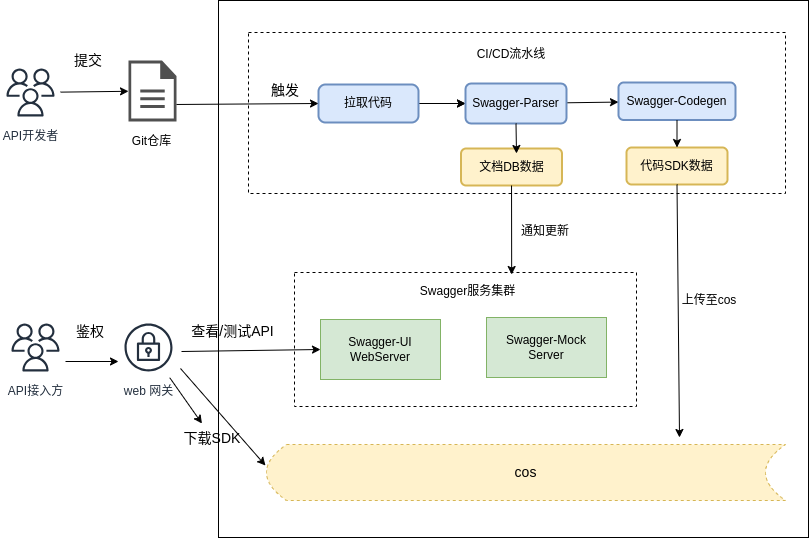

The diagram above was exported from draw.io. Its source (the exported page's mxGraphModel, read from the mxfile embedded in the PNG):
<mxGraphModel dx="886" dy="634" grid="0" gridSize="10" guides="1" tooltips="1" connect="1" arrows="1" fold="1" page="1" pageScale="1" pageWidth="827" pageHeight="1169" background="#ffffff" math="0" shadow="0">
  <root>
    <mxCell id="0" />
    <mxCell id="1" parent="0" />
    <mxCell id="63" value="" style="rounded=0;whiteSpace=wrap;html=1;shadow=0;fontSize=14;" parent="1" vertex="1">
      <mxGeometry x="230" y="11" width="590" height="537" as="geometry" />
    </mxCell>
    <mxCell id="53" value="" style="rounded=0;whiteSpace=wrap;html=1;fillColor=default;dashed=1;shadow=0;" parent="1" vertex="1">
      <mxGeometry x="306" y="283" width="342" height="134" as="geometry" />
    </mxCell>
    <mxCell id="3" value="Swagger-UI&lt;br&gt;WebServer" style="rounded=0;whiteSpace=wrap;html=1;fillColor=#d5e8d4;strokeColor=#82b366;" parent="1" vertex="1">
      <mxGeometry x="332" y="330" width="120" height="60" as="geometry" />
    </mxCell>
    <mxCell id="15" value="API开发者" style="sketch=0;outlineConnect=0;fontColor=#232F3E;gradientColor=none;strokeColor=#232F3E;fillColor=#ffffff;dashed=0;verticalLabelPosition=bottom;verticalAlign=top;align=center;html=1;fontSize=12;fontStyle=0;aspect=fixed;shape=mxgraph.aws4.resourceIcon;resIcon=mxgraph.aws4.users;" parent="1" vertex="1">
      <mxGeometry x="12" y="73" width="60" height="60" as="geometry" />
    </mxCell>
    <mxCell id="21" value="API接入方" style="sketch=0;outlineConnect=0;fontColor=#232F3E;gradientColor=none;strokeColor=#232F3E;fillColor=#ffffff;dashed=0;verticalLabelPosition=bottom;verticalAlign=top;align=center;html=1;fontSize=12;fontStyle=0;aspect=fixed;shape=mxgraph.aws4.resourceIcon;resIcon=mxgraph.aws4.users;" parent="1" vertex="1">
      <mxGeometry x="17" y="328" width="60" height="60" as="geometry" />
    </mxCell>
    <mxCell id="22" value="" style="rounded=0;whiteSpace=wrap;html=1;dashed=1;" parent="1" vertex="1">
      <mxGeometry x="260" y="43" width="537" height="161" as="geometry" />
    </mxCell>
    <mxCell id="33" value="" style="edgeStyle=none;html=1;" parent="1" source="29" target="32" edge="1">
      <mxGeometry relative="1" as="geometry" />
    </mxCell>
    <mxCell id="36" value="" style="edgeStyle=none;html=1;" parent="1" source="29" target="32" edge="1">
      <mxGeometry relative="1" as="geometry" />
    </mxCell>
    <mxCell id="29" value="拉取代码" style="rounded=1;whiteSpace=wrap;html=1;absoluteArcSize=1;arcSize=14;strokeWidth=2;fillColor=#dae8fc;strokeColor=#6c8ebf;" parent="1" vertex="1">
      <mxGeometry x="330" y="95" width="100" height="38" as="geometry" />
    </mxCell>
    <mxCell id="35" value="" style="edgeStyle=none;html=1;" parent="1" source="32" target="34" edge="1">
      <mxGeometry relative="1" as="geometry" />
    </mxCell>
    <mxCell id="32" value="Swagger-Parser" style="whiteSpace=wrap;html=1;rounded=1;arcSize=14;strokeWidth=2;fillColor=#dae8fc;strokeColor=#6c8ebf;" parent="1" vertex="1">
      <mxGeometry x="477" y="94" width="101" height="40" as="geometry" />
    </mxCell>
    <mxCell id="34" value="Swagger-Codegen" style="whiteSpace=wrap;html=1;rounded=1;arcSize=14;strokeWidth=2;fillColor=#dae8fc;strokeColor=#6c8ebf;" parent="1" vertex="1">
      <mxGeometry x="630" y="93" width="117" height="37.5" as="geometry" />
    </mxCell>
    <mxCell id="46" value="文档DB数据" style="whiteSpace=wrap;html=1;rounded=1;arcSize=14;strokeWidth=2;fillColor=#fff2cc;strokeColor=#d6b656;" parent="1" vertex="1">
      <mxGeometry x="472.5" y="159" width="101" height="37" as="geometry" />
    </mxCell>
    <mxCell id="47" value="代码SDK数据" style="whiteSpace=wrap;html=1;rounded=1;arcSize=14;strokeWidth=2;fillColor=#fff2cc;strokeColor=#d6b656;" parent="1" vertex="1">
      <mxGeometry x="638" y="158" width="101" height="37" as="geometry" />
    </mxCell>
    <mxCell id="50" value="CI/CD流水线" style="text;html=1;strokeColor=none;fillColor=none;align=center;verticalAlign=middle;whiteSpace=wrap;rounded=0;" parent="1" vertex="1">
      <mxGeometry x="483" y="50" width="80" height="30" as="geometry" />
    </mxCell>
    <mxCell id="52" value="Swagger-Mock&lt;br&gt;Server" style="rounded=0;whiteSpace=wrap;html=1;fillColor=#d5e8d4;strokeColor=#82b366;" parent="1" vertex="1">
      <mxGeometry x="498" y="328" width="120" height="60" as="geometry" />
    </mxCell>
    <mxCell id="54" value="&lt;font style=&quot;font-size: 14px;&quot;&gt;cos&lt;/font&gt;" style="shape=dataStorage;whiteSpace=wrap;html=1;fixedSize=1;shadow=0;dashed=1;fillColor=#fff2cc;strokeColor=#d6b656;" parent="1" vertex="1">
      <mxGeometry x="278" y="455" width="519" height="56" as="geometry" />
    </mxCell>
    <mxCell id="55" value="" style="endArrow=classic;html=1;entryX=0.635;entryY=0.015;entryDx=0;entryDy=0;entryPerimeter=0;" parent="1" source="46" target="53" edge="1">
      <mxGeometry width="50" height="50" relative="1" as="geometry">
        <mxPoint x="473" y="300" as="sourcePoint" />
        <mxPoint x="523" y="250" as="targetPoint" />
      </mxGeometry>
    </mxCell>
    <mxCell id="56" value="" style="endArrow=classic;html=1;exitX=0.5;exitY=1;exitDx=0;exitDy=0;" parent="1" source="32" edge="1">
      <mxGeometry width="50" height="50" relative="1" as="geometry">
        <mxPoint x="574" y="199" as="sourcePoint" />
        <mxPoint x="528" y="164" as="targetPoint" />
      </mxGeometry>
    </mxCell>
    <mxCell id="57" value="" style="endArrow=classic;html=1;exitX=0.5;exitY=1;exitDx=0;exitDy=0;entryX=0.5;entryY=0;entryDx=0;entryDy=0;" parent="1" source="34" target="47" edge="1">
      <mxGeometry width="50" height="50" relative="1" as="geometry">
        <mxPoint x="595.6435643564357" y="204" as="sourcePoint" />
        <mxPoint x="590" y="174" as="targetPoint" />
      </mxGeometry>
    </mxCell>
    <mxCell id="58" value="" style="endArrow=classic;html=1;exitX=0.5;exitY=1;exitDx=0;exitDy=0;" parent="1" source="47" edge="1">
      <mxGeometry width="50" height="50" relative="1" as="geometry">
        <mxPoint x="710" y="256" as="sourcePoint" />
        <mxPoint x="691" y="448" as="targetPoint" />
      </mxGeometry>
    </mxCell>
    <mxCell id="59" value="通知更新" style="text;html=1;strokeColor=none;fillColor=none;align=center;verticalAlign=middle;whiteSpace=wrap;rounded=0;" parent="1" vertex="1">
      <mxGeometry x="517" y="227" width="80" height="30" as="geometry" />
    </mxCell>
    <mxCell id="60" value="上传至cos" style="text;html=1;strokeColor=none;fillColor=none;align=center;verticalAlign=middle;whiteSpace=wrap;rounded=0;" parent="1" vertex="1">
      <mxGeometry x="681" y="296" width="80" height="30" as="geometry" />
    </mxCell>
    <mxCell id="61" value="Swagger服务集群" style="text;html=1;strokeColor=none;fillColor=none;align=center;verticalAlign=middle;whiteSpace=wrap;rounded=0;" parent="1" vertex="1">
      <mxGeometry x="425" y="287" width="109" height="30" as="geometry" />
    </mxCell>
    <mxCell id="64" value="" style="group" parent="1" vertex="1" connectable="0">
      <mxGeometry x="134" y="71" width="59" height="96" as="geometry" />
    </mxCell>
    <mxCell id="24" value="" style="sketch=0;pointerEvents=1;shadow=0;dashed=0;html=1;strokeColor=none;fillColor=#505050;labelPosition=center;verticalLabelPosition=bottom;verticalAlign=top;outlineConnect=0;align=center;shape=mxgraph.office.concepts.document;" parent="64" vertex="1">
      <mxGeometry x="6" width="48" height="61" as="geometry" />
    </mxCell>
    <mxCell id="51" value="Git仓库" style="text;html=1;strokeColor=none;fillColor=none;align=center;verticalAlign=middle;whiteSpace=wrap;rounded=0;" parent="64" vertex="1">
      <mxGeometry y="66" width="59" height="30" as="geometry" />
    </mxCell>
    <mxCell id="80" value="" style="edgeStyle=none;html=1;" edge="1" parent="1" source="65" target="79">
      <mxGeometry relative="1" as="geometry" />
    </mxCell>
    <mxCell id="65" value="web 网关" style="sketch=0;outlineConnect=0;fontColor=#232F3E;gradientColor=none;strokeColor=#232F3E;fillColor=#ffffff;dashed=0;verticalLabelPosition=bottom;verticalAlign=top;align=center;html=1;fontSize=12;fontStyle=0;aspect=fixed;shape=mxgraph.aws4.resourceIcon;resIcon=mxgraph.aws4.vpn_gateway;shadow=0;" parent="1" vertex="1">
      <mxGeometry x="130" y="328" width="60" height="60" as="geometry" />
    </mxCell>
    <mxCell id="66" value="" style="endArrow=classic;html=1;fontSize=14;entryX=0;entryY=0.5;entryDx=0;entryDy=0;exitX=1;exitY=0.721;exitDx=0;exitDy=0;exitPerimeter=0;" parent="1" source="24" target="29" edge="1">
      <mxGeometry width="50" height="50" relative="1" as="geometry">
        <mxPoint x="187" y="118" as="sourcePoint" />
        <mxPoint x="237" y="68" as="targetPoint" />
      </mxGeometry>
    </mxCell>
    <mxCell id="67" value="触发" style="text;html=1;strokeColor=none;fillColor=none;align=center;verticalAlign=middle;whiteSpace=wrap;rounded=0;shadow=0;fontSize=14;" parent="1" vertex="1">
      <mxGeometry x="267" y="86" width="60" height="30" as="geometry" />
    </mxCell>
    <mxCell id="68" value="提交" style="text;html=1;strokeColor=none;fillColor=none;align=center;verticalAlign=middle;whiteSpace=wrap;rounded=0;shadow=0;fontSize=14;" parent="1" vertex="1">
      <mxGeometry x="70" y="56" width="60" height="30" as="geometry" />
    </mxCell>
    <mxCell id="73" value="" style="endArrow=classic;html=1;fontSize=14;" parent="1" source="15" target="24" edge="1">
      <mxGeometry width="50" height="50" relative="1" as="geometry">
        <mxPoint x="66" y="288" as="sourcePoint" />
        <mxPoint x="116" y="238" as="targetPoint" />
        <Array as="points" />
      </mxGeometry>
    </mxCell>
    <mxCell id="74" value="" style="endArrow=classic;html=1;fontSize=14;" parent="1" edge="1">
      <mxGeometry width="50" height="50" relative="1" as="geometry">
        <mxPoint x="77" y="372" as="sourcePoint" />
        <mxPoint x="130" y="372" as="targetPoint" />
      </mxGeometry>
    </mxCell>
    <mxCell id="75" value="鉴权" style="text;html=1;strokeColor=none;fillColor=none;align=center;verticalAlign=middle;whiteSpace=wrap;rounded=0;shadow=0;fontSize=14;" parent="1" vertex="1">
      <mxGeometry x="72" y="327" width="60" height="30" as="geometry" />
    </mxCell>
    <mxCell id="76" value="" style="endArrow=classic;html=1;fontSize=14;entryX=0;entryY=0.5;entryDx=0;entryDy=0;" parent="1" target="3" edge="1">
      <mxGeometry width="50" height="50" relative="1" as="geometry">
        <mxPoint x="193" y="362" as="sourcePoint" />
        <mxPoint x="250" y="316" as="targetPoint" />
      </mxGeometry>
    </mxCell>
    <mxCell id="77" value="" style="endArrow=classic;html=1;fontSize=14;entryX=-0.002;entryY=0.375;entryDx=0;entryDy=0;entryPerimeter=0;" parent="1" target="54" edge="1">
      <mxGeometry width="50" height="50" relative="1" as="geometry">
        <mxPoint x="192" y="379" as="sourcePoint" />
        <mxPoint x="181" y="440" as="targetPoint" />
      </mxGeometry>
    </mxCell>
    <mxCell id="78" value="查看/测试API" style="text;html=1;strokeColor=none;fillColor=none;align=center;verticalAlign=middle;whiteSpace=wrap;rounded=0;shadow=0;fontSize=14;" parent="1" vertex="1">
      <mxGeometry x="193" y="327" width="103" height="30" as="geometry" />
    </mxCell>
    <mxCell id="79" value="下载SDK" style="text;html=1;strokeColor=none;fillColor=none;align=center;verticalAlign=middle;whiteSpace=wrap;rounded=0;shadow=0;fontSize=14;" parent="1" vertex="1">
      <mxGeometry x="179" y="434" width="90" height="30" as="geometry" />
    </mxCell>
  </root>
</mxGraphModel>